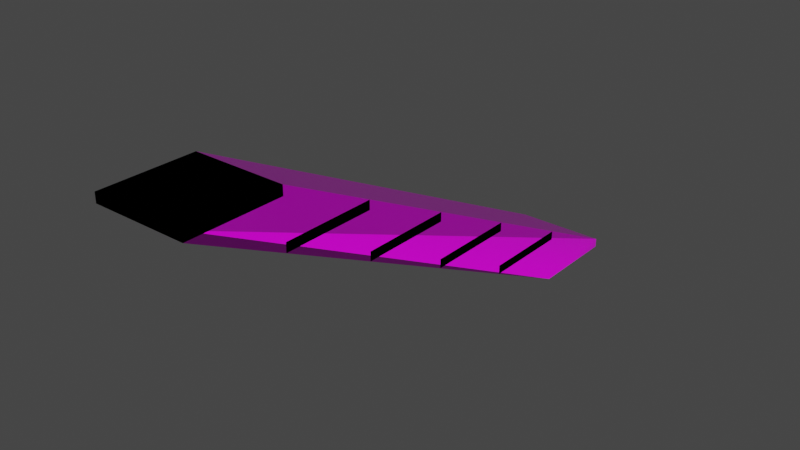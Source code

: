 # Source: Floating_Staircase.blend  (saved by Blender 2.93.21; exported with 4.5.12 LTS)
import bpy
from mathutils import Matrix  # noqa: F401  (used for matrix-valued properties, if any)

bpy.ops.wm.read_factory_settings(use_empty=True)
scene = bpy.context.scene
scene.name = 'Scene'

# ---- collections
col_collection = bpy.data.collections.new('Collection'); scene.collection.children.link(col_collection)

# ---- images (referenced by path relative to the original .blend; pixels are not part of the script)
import os
ASSET_DIR = os.environ.get("B2B_ASSET_DIR", "")  # directory of the original .blend (textures are referenced by path, not embedded)
HERE = os.path.dirname(os.path.abspath(__file__))  # packed textures are extracted next to this script under _unpacked/

def load_image(name, relpath, width, height, colorspace="sRGB"):
    """Load a texture the original file referenced (path relative to the .blend, or extracted next to this script)."""
    p = next((c for c in (os.path.join(HERE, relpath), os.path.join(ASSET_DIR, relpath)) if relpath and os.path.exists(c)), "")
    if p:
        img = bpy.data.images.load(p, check_existing=True)
        img.name = name
    else:  # same state as the original file: an image datablock whose file is absent (Cycles renders it pink)
        img = bpy.data.images.new(name, width, height)
        img.source = "FILE"
        img.filepath = "//" + (relpath or name)
    img.colorspace_settings.name = colorspace
    return img
img_wood027_4k_roughness_jpg = load_image('Wood027_4K_Roughness.jpg', 'Wood027_4K-JPG/Wood027_4K_Roughness.jpg', 1024, 1024, 'sRGB')
img_wood027_4k_color_jpg = load_image('Wood027_4K_Color.jpg', 'Wood027_4K-JPG/Wood027_4K_Color.jpg', 1024, 1024, 'sRGB')
img_wood027_4k_normalgl_jpg = load_image('Wood027_4K_NormalGL.jpg', 'Wood027_4K-JPG/Wood027_4K_NormalGL.jpg', 1024, 1024, 'Non-Color')
img_wood027_4k_displacement_jpg = load_image('Wood027_4K_Displacement.jpg', 'Wood027_4K-JPG/Wood027_4K_Displacement.jpg', 1024, 1024, 'Non-Color')

# ---- materials (node trees are filled in below, after node groups)
mat_wood24_4k = bpy.data.materials.new('Wood24 4K')
mat_wood24_4k.alpha_threshold = 0.0
mat_wood24_4k.use_transparent_shadow = False
mat_wood24_4k.line_color = (0.0, 0.0, 0.0, 1.0)

# ---- material node trees
mat_wood24_4k.use_nodes = True; mat_wood24_4k.node_tree.nodes.clear()
_N = mat_wood24_4k.node_tree.nodes; _L = mat_wood24_4k.node_tree.links
n0 = _N.new('ShaderNodeOutputMaterial'); n0.name = 'Material Output'; n0.location = (300, 300)
n1 = _N.new('ShaderNodeBsdfPrincipled'); n1.name = 'Principled BSDF'; n1.location = (10, 300)
n1.distribution = 'GGX'
n1.subsurface_method = 'BURLEY'
n1.inputs[3].default_value = 1.45
n1.inputs[27].default_value = (0.0, 0.0, 0.0, 1.0)
n1.inputs[28].default_value = 1.0
n2 = _N.new('ShaderNodeTexCoord'); n2.name = 'Texture Coordinate'; n2.location = (-984, -336)
n2.hide = True
n3 = _N.new('ShaderNodeTexImage'); n3.name = 'Image Texture.003'; n3.location = (-379, 87)
n3.hide = True
n3.image = img_wood027_4k_roughness_jpg
n4 = _N.new('ShaderNodeTexImage'); n4.name = 'Image Texture'; n4.location = (-381, 153)
n4.hide = True
n4.image = img_wood027_4k_color_jpg
n5 = _N.new('ShaderNodeBump'); n5.name = 'Bump'; n5.location = (-346, -326)
n5.inputs[0].default_value = 0.1
n5.inputs[1].default_value = 1.0
n5.inputs[2].default_value = 1.0
n6 = _N.new('ShaderNodeNormalMap'); n6.name = 'Normal Map'; n6.location = (-437, -134)
n7 = _N.new('ShaderNodeMix'); n7.name = 'Mix'; n7.location = (-183, -213)
n7.data_type = 'RGBA'
n7.blend_type = 'ADD'
n7.inputs[0].default_value = 1.0
n8 = _N.new('ShaderNodeTexImage'); n8.name = 'Image Texture.002'; n8.location = (-776, -182)
n8.image = img_wood027_4k_normalgl_jpg
n9 = _N.new('ShaderNodeTexImage'); n9.name = 'Image Texture.001'; n9.location = (-621, -478)
n9.width = 231
n9.image = img_wood027_4k_displacement_jpg
_L.new(n1.outputs[0], n0.inputs[0])
_L.new(n4.outputs[0], n1.inputs[0])
_L.new(n3.outputs[0], n1.inputs[2])
_L.new(n2.outputs[2], n9.inputs[0])
_L.new(n2.outputs[2], n8.inputs[0])
_L.new(n8.outputs[0], n6.inputs[1])
_L.new(n9.outputs[0], n5.inputs[3])
_L.new(n6.outputs[0], n7.inputs[6])
_L.new(n5.outputs[0], n7.inputs[7])
_L.new(n7.outputs[2], n1.inputs[5])
n0.is_active_output = True

# ---- world
world_world = bpy.data.worlds.new('World'); scene.world = world_world
world_world.use_nodes = True; world_world.node_tree.nodes.clear()
_N = world_world.node_tree.nodes; _L = world_world.node_tree.links
n0 = _N.new('ShaderNodeOutputWorld'); n0.name = 'World Output'; n0.location = (300, 300)
n1 = _N.new('ShaderNodeBackground'); n1.name = 'Background'; n1.location = (10, 300)
n1.inputs[0].default_value = (0.05088, 0.05088, 0.05088, 1.0)
_L.new(n1.outputs[0], n0.inputs[0])
n0.is_active_output = True
world_world.color = (0.05088, 0.05088, 0.05088)
world_world.use_sun_shadow = False
world_world.sun_shadow_jitter_overblur = 0.0

# ---- meshes
me_staircase = bpy.data.meshes.new('Staircase')
me_staircase.from_pydata([(1.0, 1.0, 0.1), (1.0, 1.0, -0.1), (1.0, -1.0, 0.1), (1.0, -1.0, -0.1), (-1.0, 1.0, 0.1), (-1.0, 1.0, -0.1), (-1.0, -1.0, 0.1), (-1.0, -1.0, -0.1), (1.0, -1.0, 1.1), (1.0, -1.0, 0.9), (1.0, -3.0, 1.1), (1.0, -3.0, 0.9), (-1.0, -1.0, 1.1), (-1.0, -1.0, 0.9), (-1.0, -3.0, 1.1), (-1.0, -3.0, 0.9), (1.0, -3.0, 2.1), (1.0, -3.0, 1.9), (1.0, -5.0, 2.1), (1.0, -5.0, 1.9), (-1.0, -3.0, 2.1), (-1.0, -3.0, 1.9), (-1.0, -5.0, 2.1), (-1.0, -5.0, 1.9), (1.0, -5.0, 3.1), (1.0, -5.0, 2.9), (1.0, -7.0, 3.1), (1.0, -7.0, 2.9), (-1.0, -5.0, 3.1), (-1.0, -5.0, 2.9), (-1.0, -7.0, 3.1), (-1.0, -7.0, 2.9), (1.0, -7.0, 4.1), (1.0, -7.0, 3.9), (1.0, -9.0, 4.1), (1.0, -9.0, 3.9), (-1.0, -7.0, 4.1), (-1.0, -7.0, 3.9), (-1.0, -9.0, 4.1), (-1.0, -9.0, 3.9)], [], [(0, 4, 6, 2), (3, 2, 6, 7), (7, 6, 4, 5), (5, 1, 3, 7), (1, 0, 2, 3), (5, 4, 0, 1), (8, 12, 14, 10), (11, 10, 14, 15), (15, 14, 12, 13), (13, 9, 11, 15), (9, 8, 10, 11), (13, 12, 8, 9), (16, 20, 22, 18), (19, 18, 22, 23), (23, 22, 20, 21), (21, 17, 19, 23), (17, 16, 18, 19), (21, 20, 16, 17), (24, 28, 30, 26), (27, 26, 30, 31), (31, 30, 28, 29), (29, 25, 27, 31), (25, 24, 26, 27), (29, 28, 24, 25), (32, 36, 38, 34), (35, 34, 38, 39), (39, 38, 36, 37), (37, 33, 35, 39), (33, 32, 34, 35), (37, 36, 32, 33)])
_uv = me_staircase.uv_layers.new(name='UVMap')
_uv.uv.foreach_set('vector', [0.003858, 0.2539, 0.2461, 0.2539, 0.2461, 0.4961, 0.003858, 0.4961, 0.3816, 0.9961, 0.3816, 0.9719, 0.6239, 0.9719, 0.6239, 0.9961, 0.842, 0.7461, 0.8177, 0.7461, 0.8177, 0.5039, 0.842, 0.5039, 0.003858, 0.003858, 0.2461, 0.003858, 0.2461, 0.2461, 0.003858, 0.2461, 0.81, 0.7461, 0.7858, 0.7461, 0.7858, 0.5039, 0.81, 0.5039, 0.6316, 0.9961, 0.6316, 0.9719, 0.8739, 0.9719, 0.8739, 0.9961, 0.8711, 0.3711, 0.6289, 0.3711, 0.6289, 0.1289, 0.8711, 0.1289, 0.6316, 0.9642, 0.6316, 0.94, 0.8739, 0.94, 0.8739, 0.9642, 0.7781, 0.9807, 0.7539, 0.9807, 0.7539, 0.7384, 0.7781, 0.7384, 0.6211, 0.3711, 0.3789, 0.3711, 0.3789, 0.1289, 0.6211, 0.1289, 0.7781, 0.4961, 0.7539, 0.4961, 0.7539, 0.2539, 0.7781, 0.2539, 0.3894, 0.9003, 0.3894, 0.8761, 0.6316, 0.8761, 0.6316, 0.9003, 0.3711, 0.1211, 0.1289, 0.1211, 0.1289, -0.1211, 0.3711, -0.1211, 0.3816, 1.028, 0.3816, 1.004, 0.6239, 1.004, 0.6239, 1.028, 0.9378, 0.4961, 0.9136, 0.4961, 0.9136, 0.2539, 0.9378, 0.2539, 0.8711, 0.6211, 0.6289, 0.6211, 0.6289, 0.3789, 0.8711, 0.3789, 0.81, 0.4961, 0.7858, 0.4961, 0.7858, 0.2539, 0.81, 0.2539, 0.6316, 1.028, 0.6316, 1.004, 0.8739, 1.004, 0.8739, 1.028, 0.3711, 0.3711, 0.1289, 0.3711, 0.1289, 0.1289, 0.3711, 0.1289, 0.6316, 1.092, 0.6316, 1.068, 0.8739, 1.068, 0.8739, 1.092, 0.9698, 0.7461, 0.9455, 0.7461, 0.9455, 0.5039, 0.9698, 0.5039, 0.8711, 0.8711, 0.6289, 0.8711, 0.6289, 0.6289, 0.8711, 0.6289, 0.02809, 0.9961, 0.003858, 0.9961, 0.003858, 0.7539, 0.02809, 0.7539, 0.3816, 1.06, 0.3816, 1.036, 0.6239, 1.036, 0.6239, 1.06, 0.6211, 0.6211, 0.3789, 0.6211, 0.3789, 0.3789, 0.6211, 0.3789, 0.1316, 0.1823, 0.1316, 0.158, 0.3739, 0.158, 0.3739, 0.1823, 0.1559, 0.9961, 0.1316, 0.9961, 0.1316, 0.7539, 0.1559, 0.7539, 0.3711, 0.6211, 0.1289, 0.6211, 0.1289, 0.3789, 0.3711, 0.3789, 0.1239, 0.9961, 0.09969, 0.9961, 0.09969, 0.7539, 0.1239, 0.7539, 0.1316, 0.2142, 0.1316, 0.19, 0.3739, 0.19, 0.3739, 0.2142])
me_staircase.materials.append(mat_wood24_4k)
me_staircase.use_remesh_preserve_volume = False
me_staircase.use_remesh_preserve_attributes = False
me_staircase.use_mirror_vertex_groups = False
me_staircase.update()
me_staircase_collider = bpy.data.meshes.new('Staircase Collider')
me_staircase_collider.from_pydata([(1.0, 3.0, -0.9), (1.0, 3.0, -1.1), (1.0, 1.0, -1.1), (-1.0, 3.0, -0.9), (-1.0, 3.0, -1.1), (-1.0, 1.0, -1.1), (1.0, -7.0, 4.1), (1.0, -9.0, 4.1), (1.0, -9.0, 3.9), (-1.0, -7.0, 4.1), (-1.0, -9.0, 4.1), (-1.0, -9.0, 3.9)], [], [(4, 1, 2, 5), (4, 3, 0, 1), (6, 9, 10, 7), (8, 7, 10, 11), (1, 0, 6, 7, 8, 2), (4, 5, 11, 10, 9, 3), (0, 3, 9, 6), (2, 8, 11, 5)])
_uv = me_staircase_collider.uv_layers.new(name='UVMap')
_uv.uv.foreach_set('vector', [0.0, 0.0, 0.25, 0.0, 0.25, 0.25, 0.0, 0.25, 0.825, 0.25, 0.8, 0.25, 0.8, 0.0, 0.825, 0.0, 0.75, 0.0, 0.75, 0.25, 0.5, 0.25, 0.5, 0.0, 0.875, 0.75, 0.85, 0.75, 0.85, 0.5, 0.875, 0.5, 0.25, 0.0, 0.8, 0.0, 0.75, 0.0, 0.85, 0.75, 0.875, 0.75, 0.25, 0.25, 0.825, 0.25, 0.0, 0.25, 0.875, 0.5, 0.5, 0.25, 0.75, 0.25, 0.8, 0.25, 0.8, 0.0, 0.8, 0.25, 0.75, 0.25, 0.75, 0.0, 0.25, 0.25, 0.875, 0.75, 0.875, 0.5, 0.0, 0.25])
me_staircase_collider.materials.append(mat_wood24_4k)
me_staircase_collider.use_remesh_preserve_volume = False
me_staircase_collider.use_remesh_preserve_attributes = False
me_staircase_collider.use_mirror_vertex_groups = False
me_staircase_collider.update()

# ---- objects
ob_staircase = bpy.data.objects.new('Staircase', me_staircase)
ob_staircase_collider = bpy.data.objects.new('Staircase Collider', me_staircase_collider)

# ---- transforms, parenting, visibility, modifiers, constraints
ob_staircase.location = (0.0, 0.0, 0.0)
ob_staircase.lock_rotations_4d = False
ob_staircase.empty_display_type = 'ARROWS'
ob_staircase.lineart.crease_threshold = 0.0
ob_staircase_collider.location = (0.0, 0.0, 0.0)
ob_staircase_collider.lock_rotations_4d = False
ob_staircase_collider.empty_display_type = 'ARROWS'
ob_staircase_collider.lineart.crease_threshold = 0.0

# ---- collection membership
col_collection.objects.link(ob_staircase)
col_collection.objects.link(ob_staircase_collider)

# ---- scene / render settings (as saved in the file)
scene.frame_start = 1; scene.frame_end = 250; scene.frame_set(1)
scene.render.engine = 'BLENDER_EEVEE_NEXT'
scene.cycles.use_denoising = False
scene.cycles.samples = 128
scene.cycles.sampling_pattern = 'TABULATED_SOBOL'
scene.cycles.use_adaptive_sampling = False
scene.cycles.use_light_tree = False
scene.view_settings.view_transform = 'Filmic'
bpy.context.view_layer.update()

# ---- added for rendering (the .blend has no active camera and no usable light): camera, sun
cam_auto = bpy.data.cameras.new('AutoCamera')
cam_auto.lens = 50.0
cam_auto.sensor_width = 36.0
cam_auto.clip_end = 1000.0
ob_auto_camera = bpy.data.objects.new('AutoCamera', cam_auto)
scene.collection.objects.link(ob_auto_camera)
ob_auto_camera.location = (12.241, -17.6892, 11.2928)
ob_auto_camera.rotation_euler = (1.09748, -7.21219e-08, 0.694738)
scene.camera = ob_auto_camera
light_auto_sun = bpy.data.lights.new('AutoSun', 'SUN')
light_auto_sun.energy = 3.0
light_auto_sun.angle = 0.0523599
ob_auto_sun = bpy.data.objects.new('AutoSun', light_auto_sun)
scene.collection.objects.link(ob_auto_sun)
ob_auto_sun.rotation_euler = (0.872665, 0.174533, 0.523599)
bpy.context.view_layer.update()
